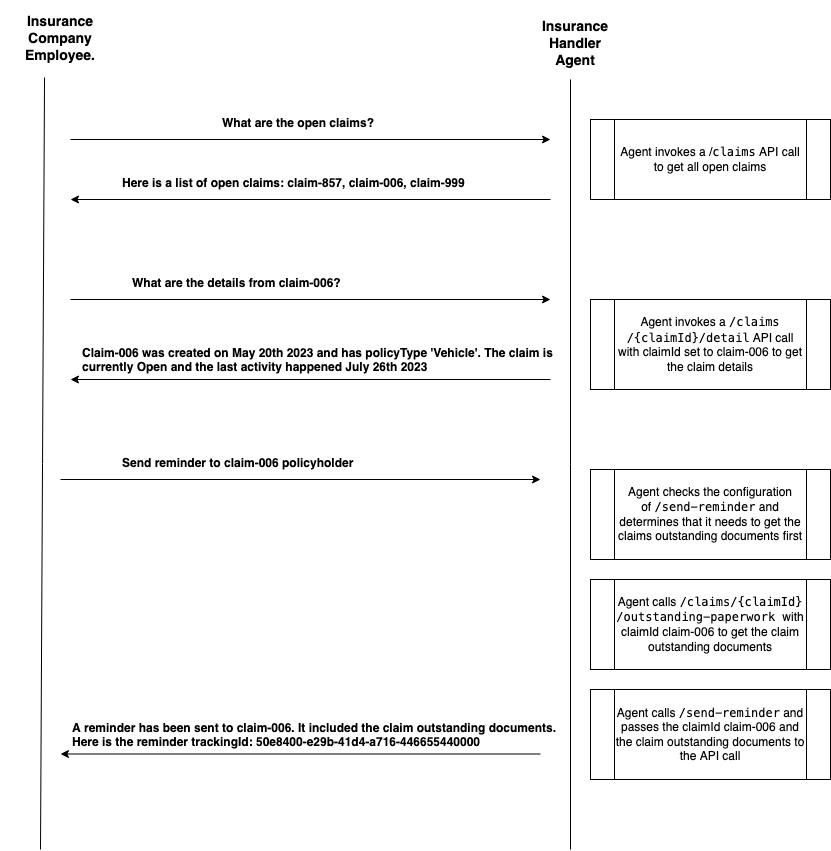

The diagram above was exported from draw.io. Its source (the exported page's mxGraphModel, read from the mxfile embedded in the PNG):
<mxGraphModel dx="1266" dy="578" grid="1" gridSize="10" guides="1" tooltips="1" connect="1" arrows="1" fold="1" page="1" pageScale="1" pageWidth="850" pageHeight="1100" math="0" shadow="0">
  <root>
    <mxCell id="0" />
    <mxCell id="1" parent="0" />
    <mxCell id="M_ungX9GqaylJPvkhLYo-1" value="" style="endArrow=none;html=1;rounded=0;entryX=0.367;entryY=1.133;entryDx=0;entryDy=0;entryPerimeter=0;" edge="1" parent="1" target="M_ungX9GqaylJPvkhLYo-3">
      <mxGeometry width="50" height="50" relative="1" as="geometry">
        <mxPoint x="50" y="940" as="sourcePoint" />
        <mxPoint x="60" y="170" as="targetPoint" />
      </mxGeometry>
    </mxCell>
    <mxCell id="M_ungX9GqaylJPvkhLYo-2" value="" style="endArrow=none;html=1;rounded=0;" edge="1" parent="1">
      <mxGeometry width="50" height="50" relative="1" as="geometry">
        <mxPoint x="580" y="940" as="sourcePoint" />
        <mxPoint x="580" y="170" as="targetPoint" />
      </mxGeometry>
    </mxCell>
    <mxCell id="M_ungX9GqaylJPvkhLYo-3" value="&lt;p data-pm-slice=&quot;1 1 []&quot;&gt;Insurance Company Employee.&lt;/p&gt;" style="text;html=1;strokeColor=none;fillColor=none;align=center;verticalAlign=middle;whiteSpace=wrap;rounded=0;fontStyle=1;fontSize=14;" vertex="1" parent="1">
      <mxGeometry x="10" y="100" width="120" height="60" as="geometry" />
    </mxCell>
    <mxCell id="M_ungX9GqaylJPvkhLYo-4" value="Insurance Handler Agent" style="text;html=1;strokeColor=none;fillColor=none;align=center;verticalAlign=middle;whiteSpace=wrap;rounded=0;fontStyle=1;fontSize=14;" vertex="1" parent="1">
      <mxGeometry x="540" y="110" width="90" height="50" as="geometry" />
    </mxCell>
    <mxCell id="M_ungX9GqaylJPvkhLYo-5" style="edgeStyle=orthogonalEdgeStyle;rounded=0;orthogonalLoop=1;jettySize=auto;html=1;exitX=0.5;exitY=1;exitDx=0;exitDy=0;" edge="1" parent="1" source="M_ungX9GqaylJPvkhLYo-3" target="M_ungX9GqaylJPvkhLYo-3">
      <mxGeometry relative="1" as="geometry" />
    </mxCell>
    <mxCell id="71G6A8qj9hlhe_GXjVjh-1" value="" style="endArrow=classic;html=1;rounded=0;" edge="1" parent="1">
      <mxGeometry width="50" height="50" relative="1" as="geometry">
        <mxPoint x="80" y="230" as="sourcePoint" />
        <mxPoint x="560" y="230" as="targetPoint" />
      </mxGeometry>
    </mxCell>
    <mxCell id="71G6A8qj9hlhe_GXjVjh-2" value="What are the open claims?" style="text;whiteSpace=wrap;html=1;fontSize=12;fontStyle=1" vertex="1" parent="1">
      <mxGeometry x="230" y="200" width="200" height="40" as="geometry" />
    </mxCell>
    <mxCell id="1eXwi8ef3lBL-3CLZVro-1" value="Agent invokes a /&lt;code&gt;claims&lt;/code&gt; API call to get all open claims" style="shape=process;whiteSpace=wrap;html=1;backgroundOutline=1;" vertex="1" parent="1">
      <mxGeometry x="600" y="210" width="240" height="80" as="geometry" />
    </mxCell>
    <mxCell id="1eXwi8ef3lBL-3CLZVro-2" value="" style="endArrow=classic;html=1;rounded=0;" edge="1" parent="1">
      <mxGeometry width="50" height="50" relative="1" as="geometry">
        <mxPoint x="560" y="290" as="sourcePoint" />
        <mxPoint x="80" y="290" as="targetPoint" />
      </mxGeometry>
    </mxCell>
    <mxCell id="1eXwi8ef3lBL-3CLZVro-3" value="Here is a list of open claims: claim-857, claim-006, claim-999" style="text;whiteSpace=wrap;html=1;fontSize=12;fontStyle=1" vertex="1" parent="1">
      <mxGeometry x="130" y="260" width="410" height="40" as="geometry" />
    </mxCell>
    <mxCell id="1eXwi8ef3lBL-3CLZVro-4" value="" style="endArrow=classic;html=1;rounded=0;" edge="1" parent="1">
      <mxGeometry width="50" height="50" relative="1" as="geometry">
        <mxPoint x="80" y="390" as="sourcePoint" />
        <mxPoint x="560" y="390" as="targetPoint" />
      </mxGeometry>
    </mxCell>
    <mxCell id="1eXwi8ef3lBL-3CLZVro-5" value="What are the details from claim-006?" style="text;whiteSpace=wrap;html=1;fontSize=12;fontStyle=1" vertex="1" parent="1">
      <mxGeometry x="140" y="360" width="290" height="40" as="geometry" />
    </mxCell>
    <mxCell id="1eXwi8ef3lBL-3CLZVro-6" value="Agent invokes a &lt;code&gt;/claims/{claimId}/detail&lt;/code&gt; API call with claimId set to claim-006 to get the claim details" style="shape=process;whiteSpace=wrap;html=1;backgroundOutline=1;" vertex="1" parent="1">
      <mxGeometry x="600" y="390" width="240" height="90" as="geometry" />
    </mxCell>
    <mxCell id="1eXwi8ef3lBL-3CLZVro-7" value="" style="endArrow=classic;html=1;rounded=0;" edge="1" parent="1">
      <mxGeometry width="50" height="50" relative="1" as="geometry">
        <mxPoint x="560" y="470" as="sourcePoint" />
        <mxPoint x="80" y="470" as="targetPoint" />
      </mxGeometry>
    </mxCell>
    <mxCell id="1eXwi8ef3lBL-3CLZVro-8" value="Claim-006 was created on May 20th 2023 and has policyType 'Vehicle'. The claim is currently Open and the last activity happened July 26th 2023" style="text;whiteSpace=wrap;html=1;fontSize=12;fontStyle=1" vertex="1" parent="1">
      <mxGeometry x="90" y="430" width="490" height="40" as="geometry" />
    </mxCell>
    <mxCell id="1eXwi8ef3lBL-3CLZVro-9" value="" style="endArrow=classic;html=1;rounded=0;" edge="1" parent="1">
      <mxGeometry width="50" height="50" relative="1" as="geometry">
        <mxPoint x="70" y="570" as="sourcePoint" />
        <mxPoint x="550" y="570" as="targetPoint" />
      </mxGeometry>
    </mxCell>
    <mxCell id="1eXwi8ef3lBL-3CLZVro-10" value="Send reminder to claim-006 policyholder" style="text;whiteSpace=wrap;html=1;fontSize=12;fontStyle=1" vertex="1" parent="1">
      <mxGeometry x="130" y="540" width="290" height="40" as="geometry" />
    </mxCell>
    <mxCell id="1eXwi8ef3lBL-3CLZVro-11" value="Agent checks the configuration of&amp;nbsp;&lt;code&gt;/send-reminder&lt;/code&gt; and determines that it needs to get the claims outstanding documents first" style="shape=process;whiteSpace=wrap;html=1;backgroundOutline=1;" vertex="1" parent="1">
      <mxGeometry x="600" y="560" width="240" height="90" as="geometry" />
    </mxCell>
    <mxCell id="1eXwi8ef3lBL-3CLZVro-12" value="Agent calls&amp;nbsp;&lt;code&gt;/claims/{claimId}/outstanding-paperwork&lt;/code&gt;&lt;code&gt; &lt;/code&gt;with claimId claim-006 to get the claim outstanding documents&lt;code&gt;&lt;br&gt;&lt;/code&gt;" style="shape=process;whiteSpace=wrap;html=1;backgroundOutline=1;" vertex="1" parent="1">
      <mxGeometry x="600" y="670" width="240" height="90" as="geometry" />
    </mxCell>
    <mxCell id="1eXwi8ef3lBL-3CLZVro-13" value="Agent calls &lt;code&gt;/send-reminder&lt;/code&gt; and passes the claimId claim-006 and the claim outstanding documents to the API call" style="shape=process;whiteSpace=wrap;html=1;backgroundOutline=1;" vertex="1" parent="1">
      <mxGeometry x="600" y="780" width="240" height="90" as="geometry" />
    </mxCell>
    <mxCell id="1eXwi8ef3lBL-3CLZVro-14" value="" style="endArrow=classic;html=1;rounded=0;" edge="1" parent="1">
      <mxGeometry width="50" height="50" relative="1" as="geometry">
        <mxPoint x="550" y="844.5" as="sourcePoint" />
        <mxPoint x="70" y="844.5" as="targetPoint" />
      </mxGeometry>
    </mxCell>
    <mxCell id="1eXwi8ef3lBL-3CLZVro-15" value="A reminder has been sent to claim-006. It included the claim outstanding documents. Here is the reminder trackingId: 50e8400-e29b-41d4-a716-446655440000" style="text;whiteSpace=wrap;html=1;fontSize=12;fontStyle=1" vertex="1" parent="1">
      <mxGeometry x="80" y="804.5" width="490" height="40" as="geometry" />
    </mxCell>
  </root>
</mxGraphModel>